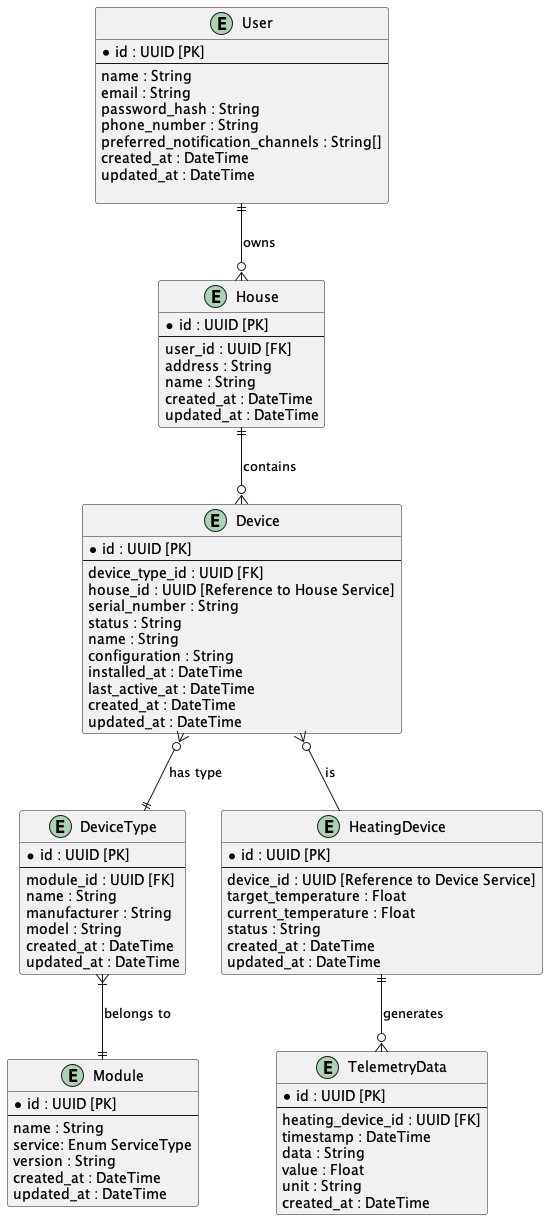

The diagram above was rendered by PlantUML. Its source (embedded in the PNG):
@startuml er_diagram

entity "User" as User {
    * id : UUID [PK]
    --
    name : String
    email : String
    password_hash : String
    phone_number : String
    preferred_notification_channels : String[]
    created_at : DateTime
    updated_at : DateTime

}

entity "House" as House {
    * id : UUID [PK]
    --
    user_id : UUID [FK]
    address : String
    name : String
    created_at : DateTime
    updated_at : DateTime
}

entity "Device" as Device {
    * id : UUID [PK]
    --
    device_type_id : UUID [FK]
    house_id : UUID [Reference to House Service]
    serial_number : String
    status : String
    name : String
    configuration : String
    installed_at : DateTime
    last_active_at : DateTime
    created_at : DateTime
    updated_at : DateTime
}

entity "DeviceType" as DeviceType {
    * id : UUID [PK]
    --
    module_id : UUID [FK]
    name : String
    manufacturer : String
    model : String
    created_at : DateTime
    updated_at : DateTime
}

entity "Module" as Module {
    * id : UUID [PK]
    --
    name : String
    service: Enum ServiceType
    version : String
    created_at : DateTime
    updated_at : DateTime
}

entity "HeatingDevice" as HeatingDevice {
    * id : UUID [PK]
    --
    device_id : UUID [Reference to Device Service]
    target_temperature : Float
    current_temperature : Float
    status : String
    created_at : DateTime
    updated_at : DateTime
}


entity "TelemetryData" as TelemetryData {
    * id : UUID [PK]
    --
    heating_device_id : UUID [FK]
    timestamp : DateTime
    data : String
    value : Float
    unit : String
    created_at : DateTime
}

' Define relationships

User ||--o{ House : owns
House ||--o{ Device : contains
Device }o--|| DeviceType : has type
DeviceType }|--|| Module : belongs to
HeatingDevice ||--o{ TelemetryData : "generates"
Device }o-- HeatingDevice : "is"

@enduml